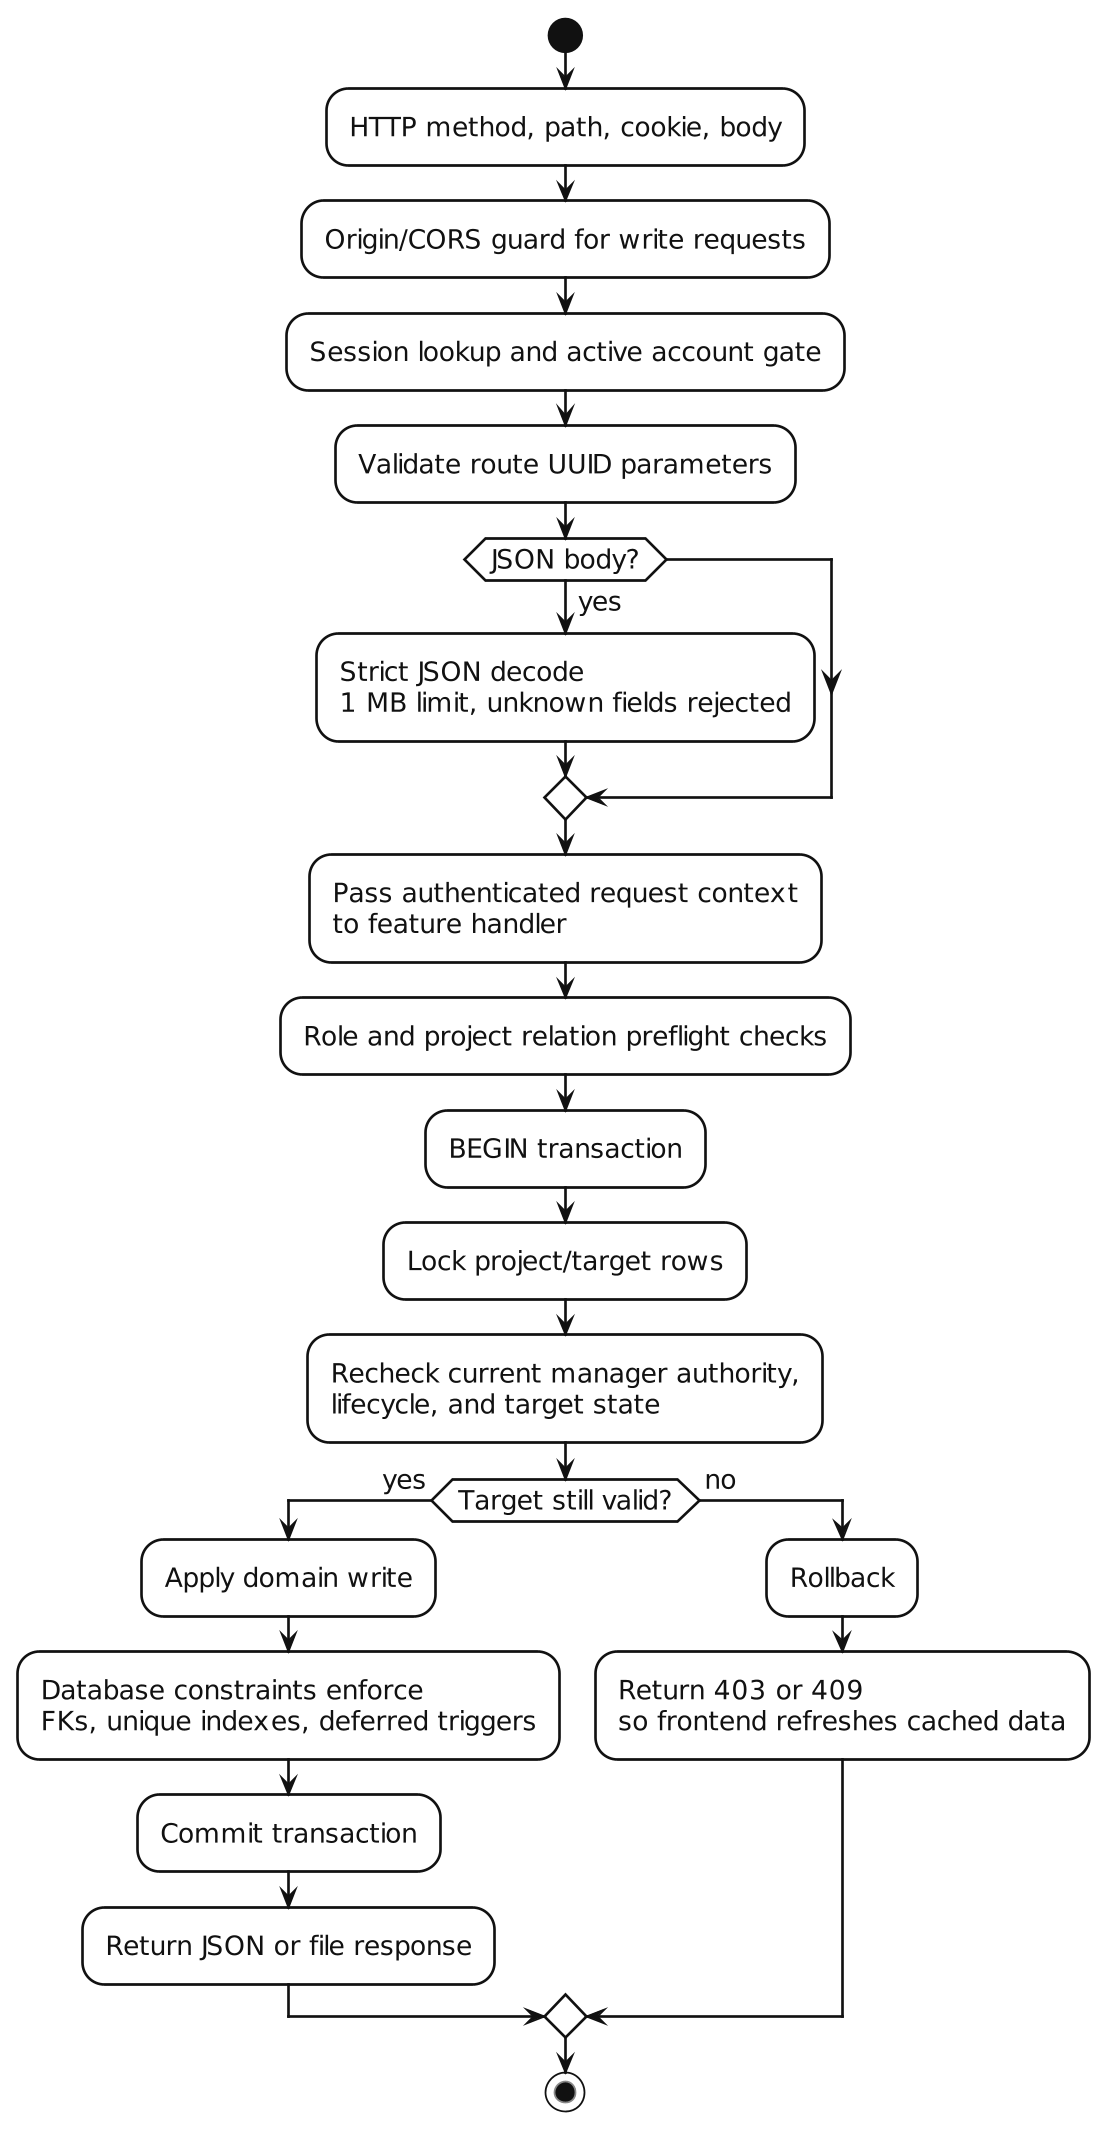

The diagram above was rendered by PlantUML. Its source (embedded in the PNG):
@startuml
skinparam backgroundColor white
skinparam monochrome true
skinparam shadowing false
skinparam dpi 170
skinparam defaultFontName "DejaVu Sans"
skinparam defaultFontSize 15
skinparam defaultFontColor #111111
skinparam classAttributeIconSize 0
skinparam ArrowColor #111111
skinparam ArrowThickness 1
skinparam LineColor #111111
skinparam maxMessageSize 80
skinparam RoundCorner 0
skinparam Padding 3
skinparam Nodesep 34
skinparam Ranksep 40
skinparam componentStyle rectangle
skinparam linetype polyline
skinparam ParticipantPadding 170
skinparam BoxPadding 8

skinparam package {
  BorderColor #111111
  BackgroundColor #FFFFFF
  FontColor #111111
  FontStyle bold
}

skinparam rectangle {
  BorderColor #111111
  BackgroundColor #FFFFFF
  FontColor #111111
}

skinparam component {
  BorderColor #111111
  BackgroundColor #FFFFFF
  FontColor #111111
}

skinparam class {
  BorderColor #111111
  BackgroundColor #FFFFFF
  FontColor #111111
  AttributeFontColor #111111
  StereotypeFontColor #111111
}

skinparam database {
  BorderColor #111111
  BackgroundColor #FFFFFF
  FontColor #111111
}

skinparam usecase {
  BorderColor #111111
  BackgroundColor #FFFFFF
  FontColor #111111
}

skinparam actor {
  BorderColor #111111
  BackgroundColor #FFFFFF
  FontColor #111111
}

skinparam note {
  BorderColor #111111
  BackgroundColor #FFFFFF
  FontColor #111111
}

skinparam sequence {
  ArrowColor #111111
  LifeLineBorderColor #111111
  LifeLineBackgroundColor #FFFFFF
  ParticipantBorderColor #111111
  ParticipantBackgroundColor #FFFFFF
  ParticipantFontColor #111111
  ActorBorderColor #111111
  ActorBackgroundColor #FFFFFF
  ActorFontColor #111111
  DatabaseBorderColor #111111
  DatabaseBackgroundColor #FFFFFF
  DatabaseFontColor #111111
}

skinparam state {
  BorderColor #111111
  BackgroundColor #FFFFFF
  FontColor #111111
  StartColor #111111
  EndColor #111111
}

skinparam activity {
  BorderColor #111111
  BackgroundColor #FFFFFF
  FontColor #111111
  DiamondBorderColor #111111
  DiamondBackgroundColor #FFFFFF
  StartColor #111111
  EndColor #111111
}

start
:HTTP method, path, cookie, body;
:Origin/CORS guard for write requests;
:Session lookup and active account gate;
:Validate route UUID parameters;
if (JSON body?) then (yes)
  :Strict JSON decode\n1 MB limit, unknown fields rejected;
endif
:Pass authenticated request context\nto feature handler;
:Role and project relation preflight checks;
:BEGIN transaction;
:Lock project/target rows;
:Recheck current manager authority,\nlifecycle, and target state;
if (Target still valid?) then (yes)
  :Apply domain write;
  :Database constraints enforce\nFKs, unique indexes, deferred triggers;
  :Commit transaction;
  :Return JSON or file response;
else (no)
  :Rollback;
  :Return 403 or 409\nso frontend refreshes cached data;
endif
stop
@enduml